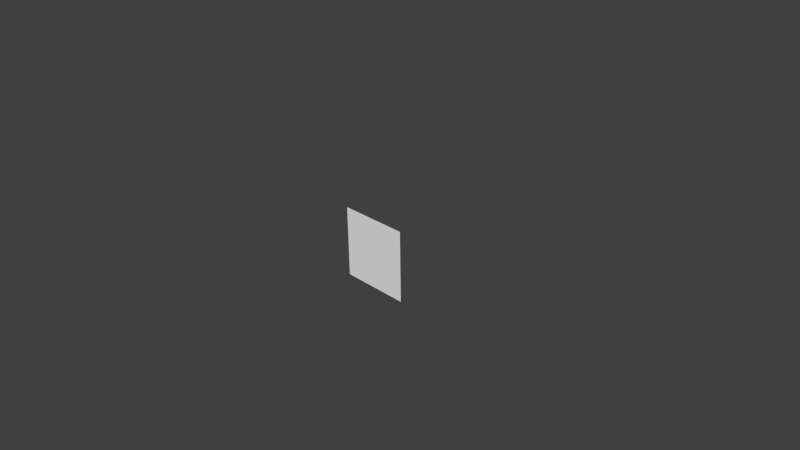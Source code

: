 # Source: Cube.blend  (saved by Blender 2.69.0; exported with 4.5.12 LTS)
import bpy
from mathutils import Matrix  # noqa: F401  (used for matrix-valued properties, if any)

bpy.ops.wm.read_factory_settings(use_empty=True)
scene = bpy.context.scene
scene.name = 'Scene'

# ---- collections
col_collection_1 = bpy.data.collections.new('Collection 1'); scene.collection.children.link(col_collection_1)

# ---- materials (node trees are filled in below, after node groups)
mat_material = bpy.data.materials.new('Material')
mat_material.alpha_threshold = 0.0
mat_material.use_transparent_shadow = False
mat_material.roughness = 0.5
mat_material.line_color = (0.0, 0.0, 0.0, 1.0)

# ---- material node trees

# ---- world
world_world = bpy.data.worlds.new('World'); scene.world = world_world
world_world.color = (0.05088, 0.05088, 0.05088)
world_world.use_sun_shadow = False
world_world.sun_shadow_jitter_overblur = 0.0
world_world.cycles.sampling_method = 'MANUAL'
world_world.cycles.sample_map_resolution = 256

# ---- cameras
cam_camera = bpy.data.cameras.new('Camera')
cam_camera.clip_end = 100.0
cam_camera.lens = 35.0
cam_camera.sensor_width = 32.0
cam_camera.sensor_height = 18.0
cam_camera.ortho_scale = 7.314
cam_camera.dof.focus_distance = 0.0
cam_camera.dof.aperture_fstop = 128.0

# ---- meshes
me_cube_009 = bpy.data.meshes.new('Cube.009')
me_cube_009.from_pydata([(0.5, -1.64e-07, 0.0001849), (0.3529, -1.424e-07, 0.09176), (0.5, -2.831e-07, 0.5), (0.2478, -1.929e-07, 0.5), (0.5, -1.64e-07, 0.0001849), (0.1563, -1.53e-07, 0.3799), (0.3529, -1.424e-07, 0.09176), (0.2478, -1.929e-07, 0.5), (0.1563, -1.53e-07, 0.3799)], [(1, 0), (8, 7)], [(4, 2, 3, 5, 6)])
_uv = me_cube_009.uv_layers.new(name='UVMap')
_uv.uv.foreach_set('vector', [0.9999, 0.5002, 0.9999, 0.9999, 0.7478, 0.9999, 0.6562, 0.8799, 0.8528, 0.5918])
me_cube_009.materials.append(mat_material)
me_cube_009.use_remesh_preserve_volume = False
me_cube_009.use_remesh_preserve_attributes = False
me_cube_009.use_mirror_vertex_groups = False
me_cube_009.update()
me_cube_008 = bpy.data.meshes.new('Cube.008')
me_cube_008.from_pydata([(0.3172, -2.358e-08, -0.2699), (0.2877, -9.686e-08, 0.1051), (-0.2876, 1.191e-07, -0.3033), (-0.2876, 1.191e-07, -0.3033), (0.3172, -2.358e-08, -0.2699), (0.3172, -2.358e-08, -0.2699), (0.09109, -1.075e-07, 0.3933), (0.2877, -9.686e-08, 0.1051), (0.3172, -2.358e-08, -0.2699), (-0.2887, 3.92e-08, 0.2101), (0.09109, -1.075e-07, 0.3933), (0.2877, -9.686e-08, 0.1051), (-0.2876, 1.191e-07, -0.3033), (0.3172, -2.358e-08, -0.2699), (-0.2887, 3.92e-08, 0.2101), (-0.2887, 3.92e-08, 0.2101), (0.09109, -1.075e-07, 0.3933)], [(0, 1), (4, 3), (6, 7), (15, 16)], [(8, 11, 10, 9), (13, 14, 12)])
_uv = me_cube_008.uv_layers.new(name='UVMap')
_uv.uv.foreach_set('vector', [0.8823, 0.2169, 0.8528, 0.5918, 0.6562, 0.8799, 0.2766, 0.6968, 0.8823, 0.2169, 0.2766, 0.6968, 0.2776, 0.1835])
me_cube_008.materials.append(mat_material)
me_cube_008.use_remesh_preserve_volume = False
me_cube_008.use_remesh_preserve_attributes = False
me_cube_008.use_mirror_vertex_groups = False
me_cube_008.update()
me_cube_002 = bpy.data.meshes.new('Cube.002')
me_cube_002.from_pydata([(0.5, -1.001e-07, -0.2677), (0.3823, -6.909e-08, -0.2832), (0.5, -1.64e-07, 0.0001849), (0.3529, -1.424e-07, 0.09176), (-0.5, 1.341e-07, -0.5), (-0.5, 1.219e-07, -0.2948), (-0.2692, 9.285e-08, -0.5), (-0.2225, 7.356e-08, -0.3166), (-0.4089, 1.055e-07, -0.2924), (-0.2692, 9.285e-08, -0.5), (0.2815, -5.633e-09, -0.5), (-0.2225, 7.356e-08, -0.3166), (0.3823, -6.909e-08, -0.2832), (0.5, -4.47e-08, -0.5), (0.2815, -5.633e-09, -0.5), (0.5, -1.001e-07, -0.2677), (0.3823, -6.909e-08, -0.2832), (-0.2225, 7.356e-08, -0.3166), (-0.4089, 1.055e-07, -0.2924), (-0.2235, -6.305e-09, 0.1968), (-0.5, 7.451e-08, 0.5), (-0.5, 1.219e-07, -0.2948), (0.2478, -1.929e-07, 0.5), (-0.4089, 1.055e-07, -0.2924), (-0.2235, -6.305e-09, 0.1968), (0.1563, -1.53e-07, 0.3799)], [], [(0, 2, 3, 1), (6, 7, 8, 5, 4), (12, 11, 9), (12, 9, 10), (13, 15, 16, 14), (17, 19, 18), (20, 25, 22), (24, 25, 20), (23, 24, 21), (24, 20, 21)])
_uv = me_cube_002.uv_layers.new(name='UVMap')
_uv.uv.foreach_set('vector', [0.9999, 0.2324, 0.9999, 0.5002, 0.8528, 0.5918, 0.8823, 0.2169, 0.2308, 0.0001287, 0.2776, 0.1835, 0.09117, 0.2077, 0.0001256, 0.2052, 0.0001258, 0.0001287, 0.8823, 0.2169, 0.2776, 0.1835, 0.2308, 0.0001287, 0.8823, 0.2169, 0.2308, 0.0001287, 0.7814, 0.0001287, 0.9999, 0.0001287, 0.9999, 0.2324, 0.8823, 0.2169, 0.7814, 0.0001287, 0.2776, 0.1835, 0.2766, 0.6968, 0.09117, 0.2077, 0.0001256, 0.9999, 0.6562, 0.8799, 0.7478, 0.9999, 0.2766, 0.6968, 0.6562, 0.8799, 0.0001256, 0.9999, 0.09117, 0.2077, 0.2766, 0.6968, 0.0001256, 0.2052, 0.2766, 0.6968, 0.0001256, 0.9999, 0.0001256, 0.2052])
me_cube_002.materials.append(mat_material)
me_cube_002.use_remesh_preserve_volume = False
me_cube_002.use_remesh_preserve_attributes = False
me_cube_002.use_mirror_vertex_groups = False
me_cube_002.update()

# ---- objects
ob_cube_001 = bpy.data.objects.new('Cube.001', me_cube_009)
ob_cube_000 = bpy.data.objects.new('Cube.000', me_cube_008)
ob_cube_002 = bpy.data.objects.new('Cube.002', me_cube_002)
ob_camera = bpy.data.objects.new('Camera', cam_camera)

# ---- transforms, parenting, visibility, modifiers, constraints
ob_cube_001.location = (0.0, 0.0, 0.0)
ob_cube_001.lock_rotations_4d = False
ob_cube_001.empty_display_type = 'ARROWS'
ob_cube_001.lineart.crease_threshold = 0.0
ob_cube_000.location = (0.06516, -4.55e-08, -0.01335)
ob_cube_000.lock_rotations_4d = False
ob_cube_000.empty_display_type = 'ARROWS'
ob_cube_000.lineart.crease_threshold = 0.0
ob_cube_002.location = (0.0, 0.0, 0.0)
ob_cube_002.lock_rotations_4d = False
ob_cube_002.empty_display_type = 'ARROWS'
ob_cube_002.lineart.crease_threshold = 0.0
ob_camera.location = (7.481, -6.508, 5.344)
ob_camera.rotation_euler = (1.109, 0.01082, 0.8149)
ob_camera.lock_rotations_4d = False
ob_camera.empty_display_type = 'ARROWS'
ob_camera.color = (0.0, 0.0, 0.0, 0.0)
ob_camera.display_type = 'WIRE'
ob_camera.lineart.crease_threshold = 0.0

# ---- collection membership
col_collection_1.objects.link(ob_cube_001)
col_collection_1.objects.link(ob_cube_000)
col_collection_1.objects.link(ob_cube_002)
col_collection_1.objects.link(ob_camera)

# ---- scene / render settings (as saved in the file)
scene.camera = ob_camera
scene.frame_start = 1; scene.frame_end = 250; scene.frame_set(1)
scene.render.engine = 'BLENDER_EEVEE_NEXT'
scene.render.image_settings.compression = 90
scene.render.resolution_percentage = 50
scene.render.dither_intensity = 0.0
scene.cycles.use_denoising = False
scene.cycles.samples = 10
scene.cycles.sampling_pattern = 'TABULATED_SOBOL'
scene.cycles.light_sampling_threshold = 0.0
scene.cycles.use_adaptive_sampling = False
scene.cycles.use_light_tree = False
scene.cycles.blur_glossy = 0.0
scene.cycles.volume_bounces = 1
scene.cycles.pixel_filter_type = 'GAUSSIAN'
scene.cycles.sample_clamp_indirect = 0.0
scene.view_settings.view_transform = 'Standard'
bpy.context.view_layer.update()

# ---- added for rendering (the .blend has no usable light): sun
light_auto_sun = bpy.data.lights.new('AutoSun', 'SUN')
light_auto_sun.energy = 3.0
light_auto_sun.angle = 0.0523599
ob_auto_sun = bpy.data.objects.new('AutoSun', light_auto_sun)
scene.collection.objects.link(ob_auto_sun)
ob_auto_sun.rotation_euler = (0.872665, 0.174533, 0.523599)
bpy.context.view_layer.update()

